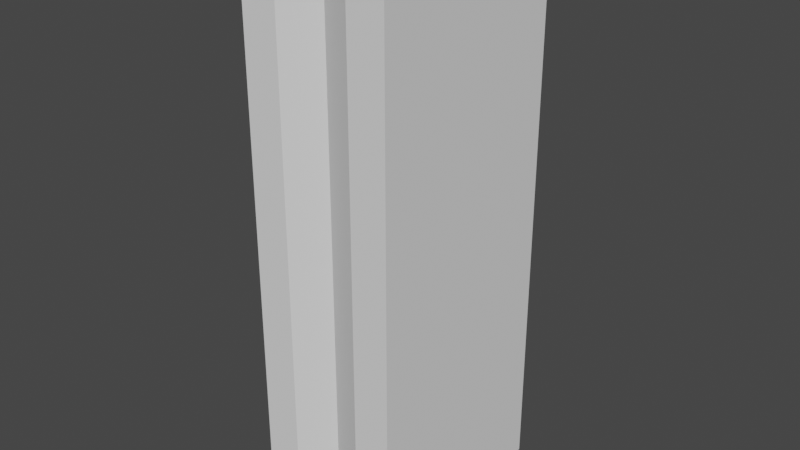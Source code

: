 # Source: building_D.blend  (saved by Blender 2.90.8; exported with 4.5.12 LTS)
import bpy
from mathutils import Matrix  # noqa: F401  (used for matrix-valued properties, if any)

bpy.ops.wm.read_factory_settings(use_empty=True)
scene = bpy.context.scene
scene.name = 'Scene'

# ---- collections
col_collection = bpy.data.collections.new('Collection'); scene.collection.children.link(col_collection)

# ---- world
world_world = bpy.data.worlds.new('World'); scene.world = world_world
world_world.use_nodes = True; world_world.node_tree.nodes.clear()
_N = world_world.node_tree.nodes; _L = world_world.node_tree.links
n0 = _N.new('ShaderNodeOutputWorld'); n0.name = 'World Output'; n0.location = (300, 300)
n1 = _N.new('ShaderNodeBackground'); n1.name = 'Background'; n1.location = (10, 300)
n1.inputs[0].default_value = (0.05088, 0.05088, 0.05088, 1.0)
_L.new(n1.outputs[0], n0.inputs[0])
n0.is_active_output = True
world_world.color = (0.05088, 0.05088, 0.05088)
world_world.use_sun_shadow = False
world_world.sun_shadow_jitter_overblur = 0.0

# ---- meshes
me_cube_003 = bpy.data.meshes.new('Cube.003')
me_cube_003.from_pydata([(-1.0, -1.435, -4.71), (-1.0, -1.435, 2.72), (-1.0, 1.435, -4.71), (-1.0, 1.435, 2.72), (1.0, -1.435, -4.71), (1.0, -1.435, 2.72), (1.0, 1.435, -4.71), (1.0, 1.435, 2.72), (-1.0, 0.9565, -4.71), (-1.0, 0.9565, 2.72), (1.0, 0.9565, -4.71), (1.0, 0.9565, 2.72), (-1.0, 0.88, -4.71), (-0.5, -0.5867, -4.594), (-0.5, -0.66, -4.71), (-1.0, -0.66, -4.71), (-1.0, -0.5867, -4.71), (-1.0, 0.5867, -4.71), (-1.0, 0.66, -4.71), (-1.0, 0.88, 2.72), (0.5, 0.88, 2.72), (0.0, 0.88, 2.72), (-0.5, 0.88, 2.72), (-0.5, 0.66, -4.86), (-0.5, 0.5867, -4.86), (1.0, 0.88, -4.71), (1.0, 0.88, 2.72), (0.5, -0.5867, -4.86), (0.5, -0.66, -4.86), (0.5, 0.9565, 2.72), (0.0, 0.9565, 2.72), (-0.5, 0.9565, 2.72), (-0.5, -1.435, 2.72), (0.0, -1.212, 2.72), (0.5, -1.435, 2.72), (0.5, -1.435, -4.71), (0.0, -1.212, -4.71), (-0.5, -1.435, -4.71), (0.5, 1.435, 2.72), (0.0, 1.212, 2.72), (-0.5, 1.435, 2.72), (-0.5, 1.435, -4.71), (0.0, 1.212, -4.71), (0.5, 1.435, -4.71), (-0.5, 0.5867, -4.594), (-0.5, 0.66, -4.71), (-1.0, -0.66, 2.72), (-1.0, -0.5867, 2.72), (-1.0, 0.5867, 2.72), (-1.0, 0.66, 2.72), (0.5, -0.66, -4.71), (0.5, -0.5867, -4.594), (0.5, 0.5867, -4.594), (0.5, 0.66, -4.71), (0.5, -0.66, 2.72), (0.5, -0.5867, 2.72), (0.5, 0.5867, 2.72), (0.5, 0.66, 2.72), (0.0, -0.66, 2.72), (0.0, -0.5867, 2.72), (0.0, 0.5867, 2.72), (0.0, 0.66, 2.72), (-0.5, -0.66, 2.72), (-0.5, -0.5867, 2.72), (-0.5, 0.5867, 2.72), (-0.5, 0.66, 2.72), (1.0, -0.66, -4.71), (1.0, -0.5867, -4.71), (1.0, 0.5867, -4.71), (1.0, 0.66, -4.71), (1.0, 0.66, 2.72), (1.0, 0.5867, 2.72), (1.0, -0.5867, 2.72), (1.0, -0.66, 2.72), (-0.5, -0.66, -4.86), (-0.5, -0.5867, -4.86), (-1.0, -0.5867, -4.86), (-1.0, -0.66, -4.86), (-1.0, 0.66, -4.86), (-1.0, 0.5867, -4.86), (0.5, 0.5867, -4.86), (0.5, 0.66, -4.86), (1.0, -0.66, -4.86), (1.0, -0.5867, -4.86), (1.0, 0.5867, -4.86), (1.0, 0.66, -4.86), (-0.728, 0.66, -4.877), (-0.728, 0.5867, -4.877), (0.364, -0.66, -4.877), (0.364, -0.5867, -4.877), (-0.364, 0.5867, -4.877), (-0.364, 0.66, -4.877), (0.364, 0.5867, -4.877), (0.364, 0.66, -4.877), (0.728, -0.66, -4.877), (0.728, -0.5867, -4.877), (-0.728, -0.5867, -4.877), (-0.728, -0.66, -4.877), (-0.364, -0.66, -4.877), (-0.364, -0.5867, -4.877), (0.728, 0.5867, -4.877), (0.728, 0.66, -4.877), (-0.728, -0.5778, -4.877), (-1.0, -0.5778, -4.86), (0.5, -0.5778, -4.86), (1.0, -0.5778, -4.86), (0.5, 0.6689, -4.86), (1.0, 0.6689, -4.86), (-0.5, -0.5778, -4.86), (-1.0, 0.6689, -4.86), (-0.5, 0.6689, -4.86), (0.364, -0.5778, -4.877), (0.728, -0.5778, -4.877), (0.364, 0.6689, -4.877), (0.728, 0.6689, -4.877), (-0.364, -0.5778, -4.877), (-0.728, 0.6689, -4.877), (-0.364, 0.6689, -4.877), (-1.0, 0.5778, -4.86), (-0.728, 0.5778, -4.877), (0.5, -0.6689, -4.86), (1.0, -0.6689, -4.86), (0.5, 0.5778, -4.86), (1.0, 0.5778, -4.86), (-1.0, -0.6689, -4.86), (-0.5, -0.6689, -4.86), (-0.5, 0.5778, -4.86), (0.364, -0.6689, -4.877), (0.728, -0.6689, -4.877), (0.364, 0.5778, -4.877), (0.728, 0.5778, -4.877), (-0.728, -0.6689, -4.877), (-0.364, -0.6689, -4.877), (-0.364, 0.5778, -4.877), (0.5, -0.5867, -4.849), (1.0, -0.5867, -4.849), (0.5, -0.66, -4.849), (1.0, -0.66, -4.849), (0.5, 0.5867, -4.849), (1.0, 0.5867, -4.849), (0.5, 0.66, -4.849), (1.0, 0.66, -4.849), (-1.0, -0.66, -4.849), (-0.5, -0.66, -4.849), (-1.0, -0.5867, -4.849), (-0.5, -0.5867, -4.849), (-1.0, 0.5867, -4.849), (-0.5, 0.5867, -4.849), (-1.0, 0.66, -4.849), (-0.5, 0.66, -4.849), (0.5, -0.5778, -4.849), (1.0, -0.5778, -4.849), (0.5, 0.6689, -4.849), (1.0, 0.6689, -4.849), (-1.0, -0.5778, -4.849), (-0.5, -0.5778, -4.849), (-1.0, 0.6689, -4.849), (-0.5, 0.6689, -4.849), (0.5, -0.6689, -4.849), (1.0, -0.6689, -4.849), (0.5, 0.5778, -4.849), (1.0, 0.5778, -4.849), (-1.0, -0.6689, -4.849), (-0.5, -0.6689, -4.849), (-1.0, 0.5778, -4.849), (-0.5, 0.5778, -4.849), (1.009, -0.66, -4.86), (1.009, -0.5867, -4.86), (1.009, 0.5867, -4.86), (1.009, 0.66, -4.86), (1.009, -0.5778, -4.86), (1.009, -0.5867, -4.849), (1.009, 0.6689, -4.86), (1.009, 0.5778, -4.86), (1.009, 0.5778, -4.849), (1.009, -0.6689, -4.86), (1.009, 0.66, -4.849), (1.009, -0.5778, -4.849), (1.009, 0.6689, -4.849), (1.009, -0.66, -4.849), (1.009, -0.6689, -4.849), (1.009, 0.5867, -4.849), (-1.009, 0.66, -4.86), (-1.009, 0.5867, -4.86), (-1.009, -0.5867, -4.86), (-1.009, -0.66, -4.86), (-1.009, 0.6689, -4.86), (-1.009, -0.5778, -4.86), (-1.009, -0.66, -4.849), (-1.009, -0.6689, -4.86), (-1.009, 0.5778, -4.86), (-1.009, 0.66, -4.849), (-1.009, 0.6689, -4.849), (-1.009, -0.5867, -4.849), (-1.009, -0.5778, -4.849), (-1.009, -0.6689, -4.849), (-1.009, 0.5867, -4.849), (-1.009, 0.5778, -4.849)], [], [(8, 9, 3, 2), (43, 38, 7, 6), (37, 32, 1, 0), (40, 3, 9, 31), (6, 7, 11, 10), (55, 72, 71, 56), (12, 19, 9, 8), (54, 73, 72, 55), (32, 33, 58, 62), (49, 65, 22, 19), (48, 64, 65, 49), (47, 63, 64, 48), (10, 11, 26, 25), (46, 62, 63, 47), (34, 5, 73, 54), (83, 82, 94, 95), (42, 39, 38, 43), (41, 40, 39, 42), (2, 3, 40, 41), (36, 33, 32, 37), (35, 34, 33, 36), (4, 5, 34, 35), (39, 40, 31, 30), (7, 38, 29, 11), (31, 9, 19, 22), (38, 39, 30, 29), (18, 148, 146, 17), (86, 78, 109, 116), (30, 31, 22, 21), (29, 30, 21, 20), (11, 29, 20, 26), (56, 71, 70, 57), (26, 20, 57, 70), (33, 34, 54, 58), (62, 58, 59, 63), (59, 60, 64, 63), (64, 60, 61, 65), (61, 21, 22, 65), (35, 50, 66, 4), (58, 54, 55, 59), (55, 56, 60, 59), (60, 56, 57, 61), (57, 20, 21, 61), (0, 15, 14, 37), (66, 50, 28, 82), (52, 68, 67, 51), (82, 83, 167, 166), (53, 43, 6, 10, 25, 69), (50, 35, 36, 37, 14), (78, 79, 183, 182), (16, 17, 44, 13), (45, 53, 81, 23), (18, 12, 8, 2, 41, 45), (5, 4, 66, 73), (18, 45, 23, 78), (44, 52, 51, 13), (52, 44, 24, 80), (41, 42, 43, 53, 45), (26, 70, 69, 25), (70, 71, 68, 69), (71, 72, 67, 68), (72, 73, 66, 67), (1, 46, 15, 0), (1, 32, 62, 46), (15, 46, 47, 16), (48, 17, 16, 47), (17, 48, 49, 18), (19, 12, 18, 49), (14, 15, 77, 74), (51, 67, 83, 27), (50, 14, 74, 28), (16, 13, 75, 76), (68, 52, 80, 84), (13, 51, 27, 75), (44, 17, 79, 24), (53, 69, 85, 81), (121, 82, 166, 175), (94, 88, 89, 95), (100, 92, 93, 101), (88, 98, 99, 89), (90, 87, 86, 91), (98, 97, 96, 99), (92, 90, 91, 93), (95, 89, 111, 112), (79, 78, 86, 87), (85, 84, 100, 101), (125, 120, 158, 163), (77, 76, 96, 97), (88, 94, 128, 127), (109, 110, 106, 107, 114, 113, 117, 116), (104, 105, 112, 111, 115, 102, 103, 108), (82, 28, 136, 137), (99, 96, 102, 115), (96, 76, 103, 102), (83, 95, 112, 105), (24, 79, 146, 147), (118, 164, 197, 190), (91, 86, 116, 117), (79, 118, 190, 183), (85, 101, 114, 107), (118, 126, 165, 164), (89, 99, 115, 111), (76, 75, 145, 144), (101, 93, 113, 114), (93, 91, 117, 113), (126, 118, 119, 133, 129, 130, 123, 122), (120, 125, 124, 131, 132, 127, 128, 121), (87, 90, 133, 119), (94, 82, 121, 128), (124, 125, 163, 162), (100, 84, 123, 130), (27, 83, 135, 134), (74, 77, 142, 143), (98, 88, 127, 132), (122, 123, 161, 160), (92, 100, 130, 129), (77, 97, 131, 124), (90, 92, 129, 133), (81, 85, 141, 140), (97, 98, 132, 131), (79, 87, 119, 118), (136, 143, 163, 158), (148, 149, 157, 156), (134, 135, 151, 150), (145, 134, 150, 155), (140, 141, 153, 152), (149, 140, 152, 157), (144, 145, 155, 154), (139, 138, 160, 161), (137, 136, 158, 159), (138, 147, 165, 160), (143, 142, 162, 163), (147, 146, 164, 165), (135, 137, 179, 171), (78, 23, 149, 148), (126, 122, 160, 165), (28, 74, 143, 136), (75, 27, 134, 145), (80, 24, 147, 138), (137, 159, 180, 179), (105, 104, 150, 151), (83, 105, 170, 167), (23, 81, 140, 149), (107, 106, 152, 153), (159, 121, 175, 180), (108, 103, 154, 155), (110, 109, 156, 157), (109, 78, 182, 186), (104, 108, 155, 150), (84, 80, 138, 139), (106, 110, 157, 152), (120, 121, 159, 158), (144, 154, 194, 193), (66, 137, 135, 67), (69, 68, 139, 141), (181, 168, 169, 176), (179, 166, 167, 171), (167, 170, 177, 171), (175, 166, 179, 180), (169, 172, 178, 176), (173, 168, 181, 174), (141, 139, 181, 176), (107, 153, 178, 172), (151, 135, 171, 177), (84, 85, 169, 168), (139, 161, 174, 181), (123, 84, 168, 173), (105, 151, 177, 170), (85, 107, 172, 169), (161, 123, 173, 174), (153, 141, 176, 178), (124, 162, 195, 189), (16, 144, 142, 15), (191, 182, 183, 196), (187, 184, 193, 194), (183, 190, 197, 196), (186, 182, 191, 192), (185, 189, 195, 188), (193, 184, 185, 188), (162, 142, 188, 195), (76, 77, 185, 184), (164, 146, 196, 197), (146, 148, 191, 196), (154, 103, 187, 194), (156, 109, 186, 192), (148, 156, 192, 191), (142, 144, 193, 188), (103, 76, 184, 187), (77, 124, 189, 185)])
_uv = me_cube_003.uv_layers.new(name='UVMap')
_uv.uv.foreach_set('vector', [0.375, 0.2083, 0.625, 0.2083, 0.625, 0.25, 0.375, 0.25, 0.375, 0.4375, 0.625, 0.4375, 0.625, 0.5, 0.375, 0.5, 0.375, 0.9375, 0.625, 0.9375, 0.625, 1.0, 0.375, 1.0, 0.8125, 0.5, 0.875, 0.5, 0.875, 0.5417, 0.8125, 0.5417, 0.375, 0.5, 0.625, 0.5, 0.625, 0.5417, 0.375, 0.5417, 0.6875, 0.6761, 0.625, 0.6761, 0.625, 0.5739, 0.6875, 0.5739, 0.375, 0.2017, 0.625, 0.2017, 0.625, 0.2083, 0.375, 0.2083, 0.6875, 0.6825, 0.625, 0.6825, 0.625, 0.6761, 0.6875, 0.6761, 0.8125, 0.75, 0.75, 0.75, 0.75, 0.6825, 0.8125, 0.6825, 0.875, 0.5675, 0.8125, 0.5675, 0.8125, 0.5483, 0.875, 0.5483, 0.875, 0.5739, 0.8125, 0.5739, 0.8125, 0.5675, 0.875, 0.5675, 0.875, 0.6761, 0.8125, 0.6761, 0.8125, 0.5739, 0.875, 0.5739, 0.375, 0.5417, 0.625, 0.5417, 0.625, 0.5483, 0.375, 0.5483, 0.875, 0.6825, 0.8125, 0.6825, 0.8125, 0.6761, 0.875, 0.6761, 0.6875, 0.75, 0.625, 0.75, 0.625, 0.6825, 0.6875, 0.6825, 0.375, 0.6761, 0.375, 0.6825, 0.375, 0.6825, 0.375, 0.6761, 0.375, 0.375, 0.625, 0.375, 0.625, 0.4375, 0.375, 0.4375, 0.375, 0.3125, 0.625, 0.3125, 0.625, 0.375, 0.375, 0.375, 0.375, 0.25, 0.625, 0.25, 0.625, 0.3125, 0.375, 0.3125, 0.375, 0.875, 0.625, 0.875, 0.625, 0.9375, 0.375, 0.9375, 0.375, 0.8125, 0.625, 0.8125, 0.625, 0.875, 0.375, 0.875, 0.375, 0.75, 0.625, 0.75, 0.625, 0.8125, 0.375, 0.8125, 0.75, 0.5, 0.8125, 0.5, 0.8125, 0.5417, 0.75, 0.5417, 0.625, 0.5, 0.6875, 0.5, 0.6875, 0.5417, 0.625, 0.5417, 0.8125, 0.5417, 0.875, 0.5417, 0.875, 0.5483, 0.8125, 0.5483, 0.6875, 0.5, 0.75, 0.5, 0.75, 0.5417, 0.6875, 0.5417, 0.375, 0.1825, 0.0, 0.0, 0.0, 0.0, 0.375, 0.1761, 0.375, 0.1825, 0.375, 0.1825, 0.375, 0.1825, 0.375, 0.1825, 0.75, 0.5417, 0.8125, 0.5417, 0.8125, 0.5483, 0.75, 0.5483, 0.6875, 0.5417, 0.75, 0.5417, 0.75, 0.5483, 0.6875, 0.5483, 0.625, 0.5417, 0.6875, 0.5417, 0.6875, 0.5483, 0.625, 0.5483, 0.6875, 0.5739, 0.625, 0.5739, 0.625, 0.5675, 0.6875, 0.5675, 0.625, 0.5483, 0.6875, 0.5483, 0.6875, 0.5675, 0.625, 0.5675, 0.75, 0.75, 0.6875, 0.75, 0.6875, 0.6825, 0.75, 0.6825, 0.8125, 0.6825, 0.75, 0.6825, 0.75, 0.6761, 0.8125, 0.6761, 0.75, 0.6761, 0.75, 0.5739, 0.8125, 0.5739, 0.8125, 0.6761, 0.8125, 0.5739, 0.75, 0.5739, 0.75, 0.5675, 0.8125, 0.5675, 0.75, 0.5675, 0.75, 0.5483, 0.8125, 0.5483, 0.8125, 0.5675, 0.3125, 0.75, 0.3125, 0.6825, 0.375, 0.6825, 0.375, 0.75, 0.75, 0.6825, 0.6875, 0.6825, 0.6875, 0.6761, 0.75, 0.6761, 0.6875, 0.6761, 0.6875, 0.5739, 0.75, 0.5739, 0.75, 0.6761, 0.75, 0.5739, 0.6875, 0.5739, 0.6875, 0.5675, 0.75, 0.5675, 0.6875, 0.5675, 0.6875, 0.5483, 0.75, 0.5483, 0.75, 0.5675, 0.125, 0.75, 0.125, 0.6825, 0.1875, 0.6825, 0.1875, 0.75, 0.375, 0.6825, 0.3125, 0.6825, 0.3125, 0.6825, 0.375, 0.6825, 0.3125, 0.5739, 0.375, 0.5739, 0.375, 0.6761, 0.3125, 0.6761, 0.375, 0.6825, 0.375, 0.6761, 0.375, 0.6761, 0.375, 0.6825, 0.3125, 0.5675, 0.3125, 0.5, 0.375, 0.5, 0.375, 0.5417, 0.375, 0.5483, 0.375, 0.5675, 0.3125, 0.6825, 0.3125, 0.75, 0.25, 0.75, 0.1875, 0.75, 0.1875, 0.6825, 0.375, 0.1825, 0.375, 0.1761, 0.375, 0.1761, 0.375, 0.1825, 0.125, 0.6761, 0.125, 0.5739, 0.1875, 0.5739, 0.1875, 0.6761, 0.1875, 0.5675, 0.3125, 0.5675, 0.3125, 0.5675, 0.1875, 0.5675, 0.125, 0.5675, 0.125, 0.5483, 0.125, 0.5417, 0.125, 0.5, 0.1875, 0.5, 0.1875, 0.5675, 0.625, 0.75, 0.375, 0.75, 0.375, 0.6825, 0.625, 0.6825, 0.125, 0.5675, 0.1875, 0.5675, 0.1875, 0.5675, 0.125, 0.5675, 0.1875, 0.5739, 0.3125, 0.5739, 0.3125, 0.6761, 0.1875, 0.6761, 0.3125, 0.5739, 0.1875, 0.5739, 0.1875, 0.5739, 0.3125, 0.5739, 0.1875, 0.5, 0.25, 0.5, 0.3125, 0.5, 0.3125, 0.5675, 0.1875, 0.5675, 0.625, 0.5483, 0.625, 0.5675, 0.375, 0.5675, 0.375, 0.5483, 0.625, 0.5675, 0.625, 0.5739, 0.375, 0.5739, 0.375, 0.5675, 0.625, 0.5739, 0.625, 0.6761, 0.375, 0.6761, 0.375, 0.5739, 0.625, 0.6761, 0.625, 0.6825, 0.375, 0.6825, 0.375, 0.6761, 0.625, 0.0, 0.625, 0.0675, 0.375, 0.0675, 0.375, 0.0, 0.875, 0.75, 0.8125, 0.75, 0.8125, 0.6825, 0.875, 0.6825, 0.375, 0.0675, 0.625, 0.0675, 0.625, 0.07389, 0.375, 0.07389, 0.625, 0.1761, 0.375, 0.1761, 0.375, 0.07389, 0.625, 0.07389, 0.375, 0.1761, 0.625, 0.1761, 0.625, 0.1825, 0.375, 0.1825, 0.625, 0.2017, 0.375, 0.2017, 0.375, 0.1825, 0.625, 0.1825, 0.1875, 0.6825, 0.125, 0.6825, 0.125, 0.6825, 0.1875, 0.6825, 0.3125, 0.6761, 0.375, 0.6761, 0.375, 0.6761, 0.3125, 0.6761, 0.3125, 0.6825, 0.1875, 0.6825, 0.1875, 0.6825, 0.3125, 0.6825, 0.125, 0.6761, 0.1875, 0.6761, 0.1875, 0.6761, 0.125, 0.6761, 0.375, 0.5739, 0.3125, 0.5739, 0.3125, 0.5739, 0.375, 0.5739, 0.1875, 0.6761, 0.3125, 0.6761, 0.3125, 0.6761, 0.1875, 0.6761, 0.1875, 0.5739, 0.125, 0.5739, 0.125, 0.5739, 0.1875, 0.5739, 0.3125, 0.5675, 0.375, 0.5675, 0.375, 0.5675, 0.3125, 0.5675, 0.375, 0.6825, 0.375, 0.6825, 0.375, 0.6825, 0.375, 0.6825, 0.375, 0.6825, 0.3125, 0.6825, 0.3125, 0.6761, 0.375, 0.6761, 0.375, 0.5739, 0.3125, 0.5739, 0.3125, 0.5675, 0.375, 0.5675, 0.3125, 0.6825, 0.1875, 0.6825, 0.1875, 0.6761, 0.3125, 0.6761, 0.1875, 0.5739, 0.125, 0.5739, 0.125, 0.5675, 0.1875, 0.5675, 0.1875, 0.6825, 0.125, 0.6825, 0.125, 0.6761, 0.1875, 0.6761, 0.3125, 0.5739, 0.1875, 0.5739, 0.1875, 0.5675, 0.3125, 0.5675, 0.375, 0.6761, 0.3125, 0.6761, 0.3125, 0.6761, 0.375, 0.6761, 0.375, 0.1761, 0.375, 0.1825, 0.375, 0.1825, 0.375, 0.1761, 0.375, 0.5675, 0.375, 0.5739, 0.375, 0.5739, 0.375, 0.5675, 0.1875, 0.6825, 0.3125, 0.6825, 0.3125, 0.6825, 0.1875, 0.6825, 0.375, 0.0675, 0.375, 0.07389, 0.375, 0.07389, 0.375, 0.0675, 0.3125, 0.6825, 0.375, 0.6825, 0.375, 0.6825, 0.3125, 0.6825, 0.125, 0.5675, 0.1875, 0.5675, 0.3125, 0.5675, 0.375, 0.5675, 0.375, 0.5675, 0.3125, 0.5675, 0.1875, 0.5675, 0.125, 0.5675, 0.3125, 0.6761, 0.375, 0.6761, 0.375, 0.6761, 0.3125, 0.6761, 0.1875, 0.6761, 0.125, 0.6761, 0.125, 0.6761, 0.1875, 0.6761, 0.375, 0.6825, 0.3125, 0.6825, 0.3125, 0.6825, 0.375, 0.6825, 0.1875, 0.6761, 0.125, 0.6761, 0.125, 0.6761, 0.1875, 0.6761, 0.375, 0.07389, 0.375, 0.07389, 0.375, 0.07389, 0.375, 0.07389, 0.375, 0.6761, 0.375, 0.6761, 0.375, 0.6761, 0.375, 0.6761, 0.1875, 0.5739, 0.125, 0.5739, 0.125, 0.5739, 0.1875, 0.5739, 0.125, 0.5739, 0.125, 0.5739, 0.125, 0.5739, 0.125, 0.5739, 0.1875, 0.5675, 0.125, 0.5675, 0.125, 0.5675, 0.1875, 0.5675, 0.375, 0.1761, 0.375, 0.1761, 0.375, 0.1761, 0.375, 0.1761, 0.375, 0.5675, 0.375, 0.5675, 0.375, 0.5675, 0.375, 0.5675, 0.125, 0.5739, 0.1875, 0.5739, 0.1875, 0.5739, 0.125, 0.5739, 0.3125, 0.6761, 0.1875, 0.6761, 0.1875, 0.6761, 0.3125, 0.6761, 0.125, 0.6761, 0.1875, 0.6761, 0.1875, 0.6761, 0.125, 0.6761, 0.375, 0.5675, 0.3125, 0.5675, 0.3125, 0.5675, 0.375, 0.5675, 0.3125, 0.5675, 0.1875, 0.5675, 0.1875, 0.5675, 0.3125, 0.5675, 0.1875, 0.5739, 0.125, 0.5739, 0.125, 0.5739, 0.1875, 0.5739, 0.3125, 0.5739, 0.375, 0.5739, 0.375, 0.5739, 0.3125, 0.5739, 0.3125, 0.6825, 0.1875, 0.6825, 0.125, 0.6825, 0.125, 0.6825, 0.1875, 0.6825, 0.3125, 0.6825, 0.375, 0.6825, 0.375, 0.6825, 0.125, 0.5739, 0.1875, 0.5739, 0.1875, 0.5739, 0.125, 0.5739, 0.375, 0.6825, 0.375, 0.6825, 0.375, 0.6825, 0.375, 0.6825, 0.125, 0.6825, 0.1875, 0.6825, 0.1875, 0.6825, 0.125, 0.6825, 0.375, 0.5739, 0.375, 0.5739, 0.375, 0.5739, 0.375, 0.5739, 0.3125, 0.6761, 0.375, 0.6761, 0.375, 0.6761, 0.3125, 0.6761, 0.1875, 0.6825, 0.125, 0.6825, 0.125, 0.6825, 0.1875, 0.6825, 0.1875, 0.6825, 0.3125, 0.6825, 0.3125, 0.6825, 0.1875, 0.6825, 0.3125, 0.5739, 0.375, 0.5739, 0.375, 0.5739, 0.3125, 0.5739, 0.3125, 0.5739, 0.375, 0.5739, 0.375, 0.5739, 0.3125, 0.5739, 0.375, 0.0675, 0.375, 0.0675, 0.375, 0.0675, 0.375, 0.0675, 0.1875, 0.5739, 0.3125, 0.5739, 0.3125, 0.5739, 0.1875, 0.5739, 0.3125, 0.5675, 0.375, 0.5675, 0.375, 0.5675, 0.3125, 0.5675, 0.125, 0.6825, 0.1875, 0.6825, 0.1875, 0.6825, 0.125, 0.6825, 0.375, 0.1761, 0.375, 0.1761, 0.375, 0.1761, 0.375, 0.1761, 0.3125, 0.6825, 0.1875, 0.6825, 0.1875, 0.6825, 0.3125, 0.6825, 0.125, 0.5675, 0.1875, 0.5675, 0.1875, 0.5675, 0.125, 0.5675, 0.3125, 0.6761, 0.375, 0.6761, 0.375, 0.6761, 0.3125, 0.6761, 0.1875, 0.6761, 0.3125, 0.6761, 0.3125, 0.6761, 0.1875, 0.6761, 0.3125, 0.5675, 0.375, 0.5675, 0.375, 0.5675, 0.3125, 0.5675, 0.1875, 0.5675, 0.3125, 0.5675, 0.3125, 0.5675, 0.1875, 0.5675, 0.125, 0.6761, 0.1875, 0.6761, 0.1875, 0.6761, 0.125, 0.6761, 0.375, 0.5739, 0.3125, 0.5739, 0.3125, 0.5739, 0.375, 0.5739, 0.375, 0.6825, 0.3125, 0.6825, 0.3125, 0.6825, 0.375, 0.6825, 0.3125, 0.5739, 0.1875, 0.5739, 0.1875, 0.5739, 0.3125, 0.5739, 0.1875, 0.6825, 0.125, 0.6825, 0.125, 0.6825, 0.1875, 0.6825, 0.1875, 0.5739, 0.125, 0.5739, 0.125, 0.5739, 0.1875, 0.5739, 0.0, 0.0, 0.0, 0.0, 0.0, 0.0, 0.0, 0.0, 0.125, 0.5675, 0.1875, 0.5675, 0.1875, 0.5675, 0.125, 0.5675, 0.1875, 0.5739, 0.3125, 0.5739, 0.3125, 0.5739, 0.1875, 0.5739, 0.3125, 0.6825, 0.1875, 0.6825, 0.1875, 0.6825, 0.3125, 0.6825, 0.1875, 0.6761, 0.3125, 0.6761, 0.3125, 0.6761, 0.1875, 0.6761, 0.3125, 0.5739, 0.1875, 0.5739, 0.1875, 0.5739, 0.3125, 0.5739, 0.375, 0.6825, 0.375, 0.6825, 0.375, 0.6825, 0.375, 0.6825, 0.375, 0.6761, 0.3125, 0.6761, 0.3125, 0.6761, 0.375, 0.6761, 0.375, 0.6761, 0.375, 0.6761, 0.375, 0.6761, 0.375, 0.6761, 0.1875, 0.5675, 0.3125, 0.5675, 0.3125, 0.5675, 0.1875, 0.5675, 0.375, 0.5675, 0.3125, 0.5675, 0.3125, 0.5675, 0.375, 0.5675, 0.375, 0.6825, 0.375, 0.6825, 0.375, 0.6825, 0.375, 0.6825, 0.1875, 0.6761, 0.125, 0.6761, 0.125, 0.6761, 0.1875, 0.6761, 0.1875, 0.5675, 0.125, 0.5675, 0.125, 0.5675, 0.1875, 0.5675, 0.375, 0.1825, 0.375, 0.1825, 0.375, 0.1825, 0.375, 0.1825, 0.3125, 0.6761, 0.1875, 0.6761, 0.1875, 0.6761, 0.3125, 0.6761, 0.375, 0.5739, 0.3125, 0.5739, 0.3125, 0.5739, 0.375, 0.5739, 0.3125, 0.5675, 0.1875, 0.5675, 0.1875, 0.5675, 0.3125, 0.5675, 0.3125, 0.6825, 0.375, 0.6825, 0.375, 0.6825, 0.3125, 0.6825, 0.125, 0.6761, 0.125, 0.6761, 0.125, 0.6761, 0.125, 0.6761, 0.375, 0.6825, 0.0, 0.0, 0.0, 0.0, 0.375, 0.6761, 0.375, 0.5675, 0.375, 0.5739, 0.0, 0.0, 0.0, 0.0, 0.0, 0.0, 0.0, 0.0, 0.0, 0.0, 0.0, 0.0, 0.0, 0.0, 0.0, 0.0, 0.0, 0.0, 0.0, 0.0, 0.375, 0.6761, 0.375, 0.6761, 0.375, 0.6761, 0.375, 0.6761, 0.375, 0.6825, 0.375, 0.6825, 0.375, 0.6825, 0.375, 0.6825, 0.375, 0.5675, 0.375, 0.5675, 0.375, 0.5675, 0.375, 0.5675, 0.375, 0.5739, 0.375, 0.5739, 0.375, 0.5739, 0.375, 0.5739, 0.0, 0.0, 0.0, 0.0, 0.0, 0.0, 0.0, 0.0, 0.375, 0.5675, 0.375, 0.5675, 0.375, 0.5675, 0.375, 0.5675, 0.375, 0.6761, 0.375, 0.6761, 0.375, 0.6761, 0.375, 0.6761, 0.375, 0.5739, 0.375, 0.5675, 0.375, 0.5675, 0.375, 0.5739, 0.375, 0.5739, 0.375, 0.5739, 0.375, 0.5739, 0.375, 0.5739, 0.375, 0.5739, 0.375, 0.5739, 0.375, 0.5739, 0.375, 0.5739, 0.375, 0.6761, 0.375, 0.6761, 0.375, 0.6761, 0.375, 0.6761, 0.375, 0.5675, 0.375, 0.5675, 0.375, 0.5675, 0.375, 0.5675, 0.375, 0.5739, 0.375, 0.5739, 0.375, 0.5739, 0.375, 0.5739, 0.375, 0.5675, 0.375, 0.5675, 0.375, 0.5675, 0.375, 0.5675, 0.125, 0.6825, 0.125, 0.6825, 0.125, 0.6825, 0.125, 0.6825, 0.375, 0.07389, 0.0, 0.0, 0.0, 0.0, 0.375, 0.0675, 0.0, 0.0, 0.0, 0.0, 0.0, 0.0, 0.0, 0.0, 0.375, 0.07389, 0.375, 0.07389, 0.375, 0.07389, 0.375, 0.07389, 0.375, 0.1761, 0.375, 0.1761, 0.375, 0.1761, 0.375, 0.1761, 0.375, 0.1825, 0.375, 0.1825, 0.375, 0.1825, 0.375, 0.1825, 0.375, 0.0675, 0.375, 0.0675, 0.375, 0.0675, 0.375, 0.0675, 0.0, 0.0, 0.0, 0.0, 0.0, 0.0, 0.0, 0.0, 0.125, 0.6825, 0.125, 0.6825, 0.125, 0.6825, 0.125, 0.6825, 0.375, 0.07389, 0.375, 0.0675, 0.375, 0.0675, 0.375, 0.07389, 0.125, 0.5739, 0.125, 0.5739, 0.125, 0.5739, 0.125, 0.5739, 0.0, 0.0, 0.0, 0.0, 0.0, 0.0, 0.0, 0.0, 0.125, 0.6761, 0.125, 0.6761, 0.125, 0.6761, 0.125, 0.6761, 0.125, 0.5675, 0.125, 0.5675, 0.125, 0.5675, 0.125, 0.5675, 0.125, 0.5675, 0.125, 0.5675, 0.125, 0.5675, 0.125, 0.5675, 0.0, 0.0, 0.0, 0.0, 0.0, 0.0, 0.0, 0.0, 0.375, 0.07389, 0.375, 0.07389, 0.375, 0.07389, 0.375, 0.07389, 0.375, 0.0675, 0.375, 0.0675, 0.375, 0.0675, 0.375, 0.0675])
me_cube_003.use_remesh_fix_poles = True
me_cube_003.use_remesh_preserve_attributes = False
me_cube_003.use_mirror_vertex_groups = False
me_cube_003.update()
me_cylinder = bpy.data.meshes.new('Cylinder')
me_cylinder.from_pydata([(0.0, 1.0, -1.0), (-7.587e-07, 1.0, 1.0), (0.866, 0.5, -1.0), (0.7777, 0.5, 1.381), (0.866, -0.5, -1.0), (0.7777, -0.5, 1.381), (-8.742e-08, -1.0, -1.0), (-8.756e-07, -1.0, 1.0), (-0.866, -0.5, -1.0), (-0.7777, -0.5, 0.619), (-0.866, 0.5, -1.0), (-0.7777, 0.5, 0.619), (0.1897, 0.5, 2.453), (-0.4019, 1.0, 1.82), (0.1897, -0.5, 2.453), (-0.4019, -1.0, 1.82), (-0.9935, -0.5, 1.188), (-0.9935, 0.5, 1.188), (-0.833, 0.5, 3.198), (-0.9591, 1.0, 2.342), (-0.833, -0.5, 3.198), (-0.9591, -1.0, 2.342), (-1.085, -0.5, 1.485), (-1.085, 0.5, 1.485), (-74.99, 0.225, 3.979), (-74.83, 0.725, 3.127), (-74.99, -0.775, 3.979), (-74.83, -1.275, 3.127), (-74.68, -0.775, 2.275), (-74.68, 0.225, 2.275), (-75.97, 0.225, 3.728), (-75.5, 0.725, 3.006), (-75.97, -0.775, 3.728), (-75.5, -1.275, 3.006), (-75.02, -0.775, 2.284), (-75.02, 0.225, 2.284), (-76.55, 0.225, 3.281), (-75.84, 0.725, 2.775), (-76.55, -0.775, 3.281), (-75.84, -1.275, 2.775), (-75.14, -0.775, 2.269), (-75.14, 0.225, 2.269), (-77.08, 0.225, 2.248), (-76.22, 0.725, 2.256), (-77.08, -0.775, 2.248), (-76.22, -1.275, 2.256), (-75.35, -0.775, 2.263), (-75.35, 0.225, 2.263), (-77.05, 0.225, -1.31), (-76.19, 0.725, -1.302), (-77.05, -0.775, -1.31), (-76.19, -1.275, -1.302), (-75.32, -0.775, -1.295), (-75.32, 0.225, -1.295)], [], [(0, 1, 3, 2), (2, 3, 5, 4), (4, 5, 7, 6), (6, 7, 9, 8), (5, 3, 12, 14), (8, 9, 11, 10), (10, 11, 1, 0), (0, 2, 4, 6, 8, 10), (13, 17, 23, 19), (11, 9, 16, 17), (3, 1, 13, 12), (7, 5, 14, 15), (1, 11, 17, 13), (9, 7, 15, 16), (23, 22, 28, 29), (16, 15, 21, 22), (14, 12, 18, 20), (17, 16, 22, 23), (15, 14, 20, 21), (12, 13, 19, 18), (25, 29, 35, 31), (21, 20, 26, 27), (18, 19, 25, 24), (19, 23, 29, 25), (22, 21, 27, 28), (20, 18, 24, 26), (35, 34, 40, 41), (28, 27, 33, 34), (26, 24, 30, 32), (29, 28, 34, 35), (27, 26, 32, 33), (24, 25, 31, 30), (37, 41, 47, 43), (33, 32, 38, 39), (30, 31, 37, 36), (31, 35, 41, 37), (34, 33, 39, 40), (32, 30, 36, 38), (47, 46, 52, 53), (40, 39, 45, 46), (38, 36, 42, 44), (41, 40, 46, 47), (39, 38, 44, 45), (36, 37, 43, 42), (48, 49, 53, 52, 51, 50), (45, 44, 50, 51), (42, 43, 49, 48), (43, 47, 53, 49), (46, 45, 51, 52), (44, 42, 48, 50)])
_uv = me_cylinder.uv_layers.new(name='UVMap')
_uv.uv.foreach_set('vector', [1.0, 0.5, 1.0, 1.0, 0.8333, 1.0, 0.8333, 0.5, 0.8333, 0.5, 0.8333, 1.0, 0.6667, 1.0, 0.6667, 0.5, 0.6667, 0.5, 0.6667, 1.0, 0.5, 1.0, 0.5, 0.5, 0.5, 0.5, 0.5, 1.0, 0.3333, 1.0, 0.3333, 0.5, 0.6667, 1.0, 0.8333, 1.0, 0.8333, 1.0, 0.6667, 1.0, 0.3333, 0.5, 0.3333, 1.0, 0.1667, 1.0, 0.1667, 0.5, 0.1667, 0.5, 0.1667, 1.0, -8.941e-08, 1.0, -8.941e-08, 0.5, 0.75, 0.49, 0.9578, 0.37, 0.9578, 0.13, 0.75, 0.01, 0.5422, 0.13, 0.5422, 0.37, -8.941e-08, 1.0, 0.1667, 1.0, 0.1667, 1.0, -8.941e-08, 1.0, 0.1667, 1.0, 0.3333, 1.0, 0.3333, 1.0, 0.1667, 1.0, 0.8333, 1.0, 1.0, 1.0, 1.0, 1.0, 0.8333, 1.0, 0.5, 1.0, 0.6667, 1.0, 0.6667, 1.0, 0.5, 1.0, -8.941e-08, 1.0, 0.1667, 1.0, 0.1667, 1.0, -8.941e-08, 1.0, 0.3333, 1.0, 0.5, 1.0, 0.5, 1.0, 0.3333, 1.0, 0.1667, 1.0, 0.3333, 1.0, 0.3333, 1.0, 0.1667, 1.0, 0.3333, 1.0, 0.5, 1.0, 0.5, 1.0, 0.3333, 1.0, 0.6667, 1.0, 0.8333, 1.0, 0.8333, 1.0, 0.6667, 1.0, 0.1667, 1.0, 0.3333, 1.0, 0.3333, 1.0, 0.1667, 1.0, 0.5, 1.0, 0.6667, 1.0, 0.6667, 1.0, 0.5, 1.0, 0.8333, 1.0, 1.0, 1.0, 1.0, 1.0, 0.8333, 1.0, -8.941e-08, 1.0, 0.1667, 1.0, 0.1667, 1.0, -8.941e-08, 1.0, 0.5, 1.0, 0.6667, 1.0, 0.6667, 1.0, 0.5, 1.0, 0.8333, 1.0, 1.0, 1.0, 1.0, 1.0, 0.8333, 1.0, -8.941e-08, 1.0, 0.1667, 1.0, 0.1667, 1.0, -8.941e-08, 1.0, 0.3333, 1.0, 0.5, 1.0, 0.5, 1.0, 0.3333, 1.0, 0.6667, 1.0, 0.8333, 1.0, 0.8333, 1.0, 0.6667, 1.0, 0.1667, 1.0, 0.3333, 1.0, 0.3333, 1.0, 0.1667, 1.0, 0.3333, 1.0, 0.5, 1.0, 0.5, 1.0, 0.3333, 1.0, 0.6667, 1.0, 0.8333, 1.0, 0.8333, 1.0, 0.6667, 1.0, 0.1667, 1.0, 0.3333, 1.0, 0.3333, 1.0, 0.1667, 1.0, 0.5, 1.0, 0.6667, 1.0, 0.6667, 1.0, 0.5, 1.0, 0.8333, 1.0, 1.0, 1.0, 1.0, 1.0, 0.8333, 1.0, -8.941e-08, 1.0, 0.1667, 1.0, 0.1667, 1.0, -8.941e-08, 1.0, 0.5, 1.0, 0.6667, 1.0, 0.6667, 1.0, 0.5, 1.0, 0.8333, 1.0, 1.0, 1.0, 1.0, 1.0, 0.8333, 1.0, -8.941e-08, 1.0, 0.1667, 1.0, 0.1667, 1.0, -8.941e-08, 1.0, 0.3333, 1.0, 0.5, 1.0, 0.5, 1.0, 0.3333, 1.0, 0.6667, 1.0, 0.8333, 1.0, 0.8333, 1.0, 0.6667, 1.0, 0.1667, 1.0, 0.3333, 1.0, 0.3333, 1.0, 0.1667, 1.0, 0.3333, 1.0, 0.5, 1.0, 0.5, 1.0, 0.3333, 1.0, 0.6667, 1.0, 0.8333, 1.0, 0.8333, 1.0, 0.6667, 1.0, 0.1667, 1.0, 0.3333, 1.0, 0.3333, 1.0, 0.1667, 1.0, 0.5, 1.0, 0.6667, 1.0, 0.6667, 1.0, 0.5, 1.0, 0.8333, 1.0, 1.0, 1.0, 1.0, 1.0, 0.8333, 1.0, 0.4578, 0.37, 0.25, 0.49, 0.04215, 0.37, 0.04215, 0.13, 0.25, 0.01, 0.4578, 0.13, 0.5, 1.0, 0.6667, 1.0, 0.6667, 1.0, 0.5, 1.0, 0.8333, 1.0, 1.0, 1.0, 1.0, 1.0, 0.8333, 1.0, -8.941e-08, 1.0, 0.1667, 1.0, 0.1667, 1.0, -8.941e-08, 1.0, 0.3333, 1.0, 0.5, 1.0, 0.5, 1.0, 0.3333, 1.0, 0.6667, 1.0, 0.8333, 1.0, 0.8333, 1.0, 0.6667, 1.0])
me_cylinder.use_remesh_fix_poles = True
me_cylinder.use_remesh_preserve_attributes = False
me_cylinder.use_mirror_vertex_groups = False
me_cylinder.update()

# ---- objects
ob_cube = bpy.data.objects.new('Cube', me_cube_003)
ob_cylinder = bpy.data.objects.new('Cylinder', me_cylinder)

# ---- transforms, parenting, visibility, modifiers, constraints
ob_cube.location = (23.04, 0.0, 0.0)
ob_cube.scale = (-22.44, -22.44, -22.44)
ob_cube.lineart.crease_threshold = 0.0
ob_cylinder.location = (43.64, 15.36, 107.5)
ob_cylinder.rotation_euler = (-1.571, -0.0, 0.0)
ob_cylinder.scale = (0.5502, 0.5502, 0.5502)
ob_cylinder.lineart.crease_threshold = 0.0

# ---- collection membership
col_collection.objects.link(ob_cube)
col_collection.objects.link(ob_cylinder)

# ---- scene / render settings (as saved in the file)
scene.frame_start = 1; scene.frame_end = 250; scene.frame_set(1)
scene.render.engine = 'BLENDER_EEVEE_NEXT'
scene.cycles.use_denoising = False
scene.cycles.samples = 128
scene.cycles.sampling_pattern = 'TABULATED_SOBOL'
scene.cycles.use_adaptive_sampling = False
scene.cycles.use_light_tree = False
scene.view_settings.view_transform = 'Filmic'
bpy.context.view_layer.update()

# ---- added for rendering (the .blend has no active camera and no usable light): camera, sun
cam_auto = bpy.data.cameras.new('AutoCamera')
cam_auto.lens = 50.0
cam_auto.sensor_width = 36.0
cam_auto.clip_end = 3049.79
ob_auto_camera = bpy.data.objects.new('AutoCamera', cam_auto)
scene.collection.objects.link(ob_auto_camera)
ob_auto_camera.location = (196.816, -208.533, 163.231)
ob_auto_camera.rotation_euler = (1.09748, -7.21219e-08, 0.694738)
scene.camera = ob_auto_camera
light_auto_sun = bpy.data.lights.new('AutoSun', 'SUN')
light_auto_sun.energy = 3.0
light_auto_sun.angle = 0.0523599
ob_auto_sun = bpy.data.objects.new('AutoSun', light_auto_sun)
scene.collection.objects.link(ob_auto_sun)
ob_auto_sun.rotation_euler = (0.872665, 0.174533, 0.523599)
bpy.context.view_layer.update()
